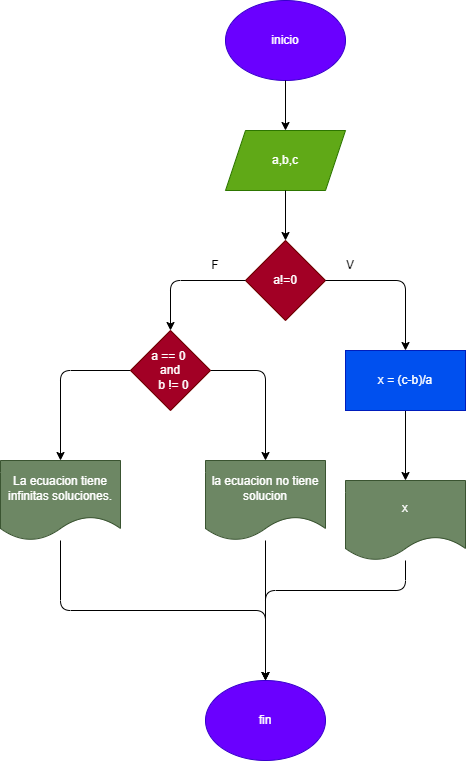

The diagram above was exported from draw.io. Its source (the exported page's mxGraphModel, read from the mxfile embedded in the PNG):
<mxGraphModel dx="1118" dy="800" grid="1" gridSize="10" guides="1" tooltips="1" connect="1" arrows="1" fold="1" page="1" pageScale="1" pageWidth="850" pageHeight="1100" math="0" shadow="0">
  <root>
    <mxCell id="0" />
    <mxCell id="1" parent="0" />
    <mxCell id="2" value="inicio" style="ellipse;whiteSpace=wrap;html=1;fillColor=#6a00ff;fontColor=#ffffff;strokeColor=#3700CC;" parent="1" vertex="1">
      <mxGeometry x="365" y="120" width="120" height="80" as="geometry" />
    </mxCell>
    <mxCell id="3" value="a,b,c" style="shape=parallelogram;perimeter=parallelogramPerimeter;whiteSpace=wrap;html=1;fixedSize=1;fillColor=#60a917;fontColor=#ffffff;strokeColor=#2D7600;" parent="1" vertex="1">
      <mxGeometry x="365" y="250" width="120" height="60" as="geometry" />
    </mxCell>
    <mxCell id="4" value="a!=0" style="rhombus;whiteSpace=wrap;html=1;fillColor=#a20025;fontColor=#ffffff;strokeColor=#6F0000;" parent="1" vertex="1">
      <mxGeometry x="385" y="360" width="80" height="80" as="geometry" />
    </mxCell>
    <mxCell id="7" value="fin" style="ellipse;whiteSpace=wrap;html=1;fillColor=#6a00ff;fontColor=#ffffff;strokeColor=#3700CC;" parent="1" vertex="1">
      <mxGeometry x="345" y="800" width="120" height="80" as="geometry" />
    </mxCell>
    <mxCell id="8" value="" style="endArrow=classic;html=1;" parent="1" source="2" target="3" edge="1">
      <mxGeometry width="50" height="50" relative="1" as="geometry">
        <mxPoint x="330" y="440" as="sourcePoint" />
        <mxPoint x="380" y="390" as="targetPoint" />
      </mxGeometry>
    </mxCell>
    <mxCell id="9" value="" style="endArrow=classic;html=1;" parent="1" source="3" target="4" edge="1">
      <mxGeometry width="50" height="50" relative="1" as="geometry">
        <mxPoint x="435" y="210" as="sourcePoint" />
        <mxPoint x="435" y="260" as="targetPoint" />
      </mxGeometry>
    </mxCell>
    <mxCell id="11" value="" style="edgeStyle=segmentEdgeStyle;endArrow=classic;html=1;" parent="1" source="4" target="20" edge="1">
      <mxGeometry width="50" height="50" relative="1" as="geometry">
        <mxPoint x="330" y="440" as="sourcePoint" />
        <mxPoint x="325" y="500" as="targetPoint" />
      </mxGeometry>
    </mxCell>
    <mxCell id="12" value="" style="edgeStyle=segmentEdgeStyle;endArrow=classic;html=1;" parent="1" source="4" target="17" edge="1">
      <mxGeometry width="50" height="50" relative="1" as="geometry">
        <mxPoint x="395" y="410" as="sourcePoint" />
        <mxPoint x="525" y="500" as="targetPoint" />
      </mxGeometry>
    </mxCell>
    <mxCell id="13" value="" style="edgeStyle=elbowEdgeStyle;elbow=vertical;endArrow=classic;html=1;" parent="1" source="18" target="7" edge="1">
      <mxGeometry width="50" height="50" relative="1" as="geometry">
        <mxPoint x="525" y="580" as="sourcePoint" />
        <mxPoint x="530" y="490" as="targetPoint" />
        <Array as="points">
          <mxPoint x="480" y="710" />
          <mxPoint x="480" y="660" />
        </Array>
      </mxGeometry>
    </mxCell>
    <mxCell id="14" value="" style="edgeStyle=elbowEdgeStyle;elbow=vertical;endArrow=classic;html=1;" parent="1" source="24" target="7" edge="1">
      <mxGeometry width="50" height="50" relative="1" as="geometry">
        <mxPoint x="325" y="580" as="sourcePoint" />
        <mxPoint x="435" y="670" as="targetPoint" />
      </mxGeometry>
    </mxCell>
    <mxCell id="15" value="V" style="text;html=1;strokeColor=none;fillColor=none;align=center;verticalAlign=middle;whiteSpace=wrap;rounded=0;" parent="1" vertex="1">
      <mxGeometry x="460" y="370" width="60" height="30" as="geometry" />
    </mxCell>
    <mxCell id="16" value="F" style="text;html=1;strokeColor=none;fillColor=none;align=center;verticalAlign=middle;whiteSpace=wrap;rounded=0;" parent="1" vertex="1">
      <mxGeometry x="325" y="370" width="60" height="30" as="geometry" />
    </mxCell>
    <mxCell id="21" style="edgeStyle=none;html=1;" parent="1" source="17" target="18" edge="1">
      <mxGeometry relative="1" as="geometry" />
    </mxCell>
    <mxCell id="17" value="x = (c-b)/a" style="rounded=0;whiteSpace=wrap;html=1;fillColor=#0050ef;fontColor=#ffffff;strokeColor=#001DBC;" parent="1" vertex="1">
      <mxGeometry x="485" y="470" width="120" height="60" as="geometry" />
    </mxCell>
    <mxCell id="18" value="x" style="shape=document;whiteSpace=wrap;html=1;boundedLbl=1;fillColor=#6d8764;fontColor=#ffffff;strokeColor=#3A5431;" parent="1" vertex="1">
      <mxGeometry x="485" y="600" width="120" height="80" as="geometry" />
    </mxCell>
    <mxCell id="25" style="edgeStyle=none;html=1;" parent="1" source="20" target="24" edge="1">
      <mxGeometry relative="1" as="geometry">
        <Array as="points">
          <mxPoint x="200" y="490" />
        </Array>
      </mxGeometry>
    </mxCell>
    <mxCell id="26" style="edgeStyle=none;html=1;" parent="1" source="20" target="23" edge="1">
      <mxGeometry relative="1" as="geometry">
        <Array as="points">
          <mxPoint x="405" y="490" />
        </Array>
      </mxGeometry>
    </mxCell>
    <mxCell id="20" value="a == 0 &lt;br&gt;and&lt;br&gt;&amp;nbsp; b != 0" style="rhombus;whiteSpace=wrap;html=1;fillColor=#a20025;fontColor=#ffffff;strokeColor=#6F0000;" parent="1" vertex="1">
      <mxGeometry x="270" y="450" width="80" height="80" as="geometry" />
    </mxCell>
    <mxCell id="27" style="edgeStyle=none;html=1;" parent="1" source="23" target="7" edge="1">
      <mxGeometry relative="1" as="geometry" />
    </mxCell>
    <mxCell id="23" value="la ecuacion no tiene solucion" style="shape=document;whiteSpace=wrap;html=1;boundedLbl=1;fillColor=#6d8764;fontColor=#ffffff;strokeColor=#3A5431;" parent="1" vertex="1">
      <mxGeometry x="345" y="580" width="120" height="80" as="geometry" />
    </mxCell>
    <mxCell id="24" value="La ecuacion tiene infinitas soluciones." style="shape=document;whiteSpace=wrap;html=1;boundedLbl=1;fillColor=#6d8764;fontColor=#ffffff;strokeColor=#3A5431;" parent="1" vertex="1">
      <mxGeometry x="140" y="580" width="120" height="80" as="geometry" />
    </mxCell>
  </root>
</mxGraphModel>